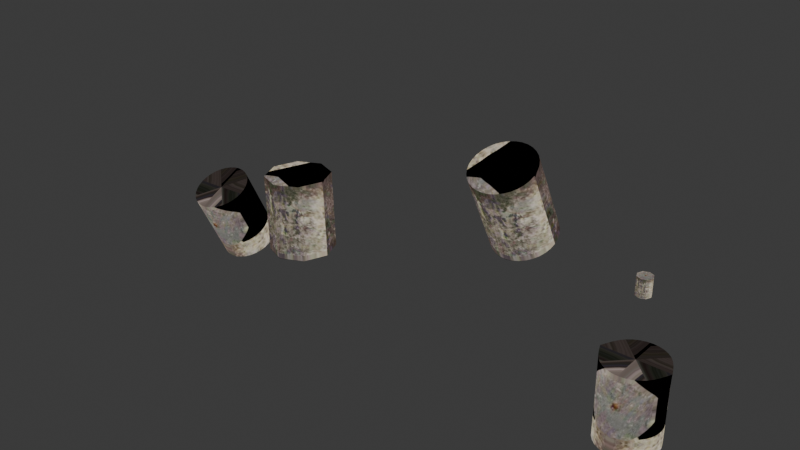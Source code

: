 # Source: SM_PRP_ConcreteBollard_A_01.blend  (saved by Blender 5.2.44; exported with 4.5.12 LTS)
import bpy
from mathutils import Matrix  # noqa: F401  (used for matrix-valued properties, if any)

bpy.ops.wm.read_factory_settings(use_empty=True)
scene = bpy.context.scene
scene.name = 'Scene'

# ---- collections
col_collection = bpy.data.collections.new('Collection'); scene.collection.children.link(col_collection)

# ---- images (referenced by path relative to the original .blend; pixels are not part of the script)
import os
ASSET_DIR = os.environ.get("B2B_ASSET_DIR", "")  # directory of the original .blend (textures are referenced by path, not embedded)
HERE = os.path.dirname(os.path.abspath(__file__))  # packed textures are extracted next to this script under _unpacked/

def load_image(name, relpath, width, height, colorspace="sRGB"):
    """Load a texture the original file referenced (path relative to the .blend, or extracted next to this script)."""
    p = next((c for c in (os.path.join(HERE, relpath), os.path.join(ASSET_DIR, relpath)) if relpath and os.path.exists(c)), "")
    if p:
        img = bpy.data.images.load(p, check_existing=True)
        img.name = name
    else:  # same state as the original file: an image datablock whose file is absent (Cycles renders it pink)
        img = bpy.data.images.new(name, width, height)
        img.source = "FILE"
        img.filepath = "//" + (relpath or name)
    img.colorspace_settings.name = colorspace
    return img
img_646943043_c71fed62_8a24_4866_8b67_51c8f0004375_png = load_image('646943043-c71fed62-8a24-4866-8b67-51c8f0004375.png', '_unpacked/646943043-c71fed62-8a24-4866-8b67-51c8f0004375.2169c53c.png', 461, 509, 'sRGB')
img_t_prp_concretebollard_a_01 = load_image('T_PRP_ConcreteBollard_A_01', '_unpacked/T_PRP_ConcreteBollard_A_01.b5619ce0.png', 512, 512, 'sRGB')

# ---- materials (node trees are filled in below, after node groups)
mat_m_prp_concretebollard_a_01 = bpy.data.materials.new('M_PRP_ConcreteBollard_A_01')

# ---- node groups
ng_smooth_by_angle = bpy.data.node_groups.new('Smooth by Angle', 'GeometryNodeTree')
_s = ng_smooth_by_angle.interface.new_socket(name='Mesh', in_out='OUTPUT', socket_type='NodeSocketGeometry')
_s = ng_smooth_by_angle.interface.new_socket(name='Mesh', in_out='INPUT', socket_type='NodeSocketGeometry')
_s = ng_smooth_by_angle.interface.new_socket(name='Angle', in_out='INPUT', socket_type='NodeSocketFloat')
_s.subtype = 'ANGLE'
_s.default_value = 0.5236
_s.min_value = 0.0
_s.max_value = 3.142
_s.description = 'Maximum face angle for smooth edges'
_s = ng_smooth_by_angle.interface.new_socket(name='Ignore Sharpness', in_out='INPUT', socket_type='NodeSocketBool')
_s.force_non_field = True
ng_smooth_by_angle.is_modifier = True
_N = ng_smooth_by_angle.nodes; _L = ng_smooth_by_angle.links
n0 = _N.new('GeometryNodeSetShadeSmooth'); n0.name = 'Set Shade Smooth'; n0.location = (120, -80)
n0.domain = 'EDGE'
n1 = _N.new('GeometryNodeSetShadeSmooth'); n1.name = 'Set Shade Smooth.001'; n1.location = (300, -80)
n2 = _N.new('NodeGroupOutput'); n2.name = 'Group Output'; n2.location = (480, -80)
n3 = _N.new('GeometryNodeInputMeshEdgeAngle'); n3.name = 'Edge Angle'; n3.location = (-440, -240)
n4 = _N.new('NodeGroupInput'); n4.name = 'Group Input'; n4.location = (-80, -80)
n5 = _N.new('GeometryNodeInputEdgeSmooth'); n5.name = 'Is Edge Smooth'; n5.location = (-260, -120)
n6 = _N.new('GeometryNodeInputShadeSmooth'); n6.name = 'Is Shade Smooth'; n6.location = (-440, -397)
n7 = _N.new('FunctionNodeCompare'); n7.name = 'Compare'; n7.location = (-260, -260)
n7.operation = 'LESS_EQUAL'
n8 = _N.new('FunctionNodeBooleanMath'); n8.name = 'Boolean Math.001'; n8.location = (-80, -260)
n9 = _N.new('NodeGroupInput'); n9.name = 'Group Input.001'; n9.location = (-440, -329)
n10 = _N.new('NodeGroupInput'); n10.name = 'Group Input.002'; n10.location = (-259, -189)
n11 = _N.new('FunctionNodeBooleanMath'); n11.name = 'Boolean Math'; n11.location = (-80, -149)
n11.operation = 'OR'
n12 = _N.new('FunctionNodeBooleanMath'); n12.name = 'Boolean Math.002'; n12.location = (-260, -380)
n12.operation = 'OR'
n13 = _N.new('NodeGroupInput'); n13.name = 'Group Input.003'; n13.location = (-440, -460)
_L.new(n3.outputs[0], n7.inputs[0])
_L.new(n1.outputs[0], n2.inputs[0])
_L.new(n9.outputs[1], n7.inputs[1])
_L.new(n7.outputs[0], n8.inputs[0])
_L.new(n4.outputs[0], n0.inputs[0])
_L.new(n0.outputs[0], n1.inputs[0])
_L.new(n8.outputs[0], n0.inputs[2])
_L.new(n10.outputs[2], n11.inputs[1])
_L.new(n5.outputs[0], n11.inputs[0])
_L.new(n11.outputs[0], n0.inputs[1])
_L.new(n13.outputs[2], n12.inputs[1])
_L.new(n6.outputs[0], n12.inputs[0])
_L.new(n12.outputs[0], n8.inputs[1])
n2.is_active_output = True

# ---- material node trees
mat_m_prp_concretebollard_a_01.use_nodes = True; mat_m_prp_concretebollard_a_01.node_tree.nodes.clear()
_N = mat_m_prp_concretebollard_a_01.node_tree.nodes; _L = mat_m_prp_concretebollard_a_01.node_tree.links
n0 = _N.new('ShaderNodeBsdfPrincipled'); n0.name = 'Principled BSDF'; n0.location = (-246, 29)
n0.inputs[10].default_value = 0.005
n1 = _N.new('ShaderNodeOutputMaterial'); n1.name = 'Material Output'; n1.location = (200, 100)
n2 = _N.new('ShaderNodeTexImage'); n2.name = 'Image Texture'; n2.location = (-825, -41)
n2.image = img_646943043_c71fed62_8a24_4866_8b67_51c8f0004375_png
n3 = _N.new('ShaderNodeUVMap'); n3.name = 'UV Map'; n3.location = (-1045, -245)
n3.width = 160
n3.uv_map = 'UVMap.001'
n4 = _N.new('ShaderNodeTexImage'); n4.name = 'Image Texture.001'; n4.location = (-414, 438)
n4.image = img_t_prp_concretebollard_a_01
_L.new(n3.outputs[0], n2.inputs[0])
_L.new(n4.outputs[0], n1.inputs[0])
n1.is_active_output = True

# ---- world
world_world = bpy.data.worlds.new('World'); scene.world = world_world
world_world.use_nodes = True; world_world.node_tree.nodes.clear()
_N = world_world.node_tree.nodes; _L = world_world.node_tree.links
n0 = _N.new('ShaderNodeOutputWorld'); n0.name = 'World Output'; n0.location = (200, 100)
n1 = _N.new('ShaderNodeBackground'); n1.name = 'Background'; n1.location = (-200, 100)
n1.inputs[0].default_value = (0.05088, 0.05088, 0.05088, 1.0)
_L.new(n1.outputs[0], n0.inputs[0])
n0.is_active_output = True
world_world.color = (0.05088, 0.05088, 0.05088)
world_world.sun_shadow_jitter_overblur = 0.0

# ---- meshes
me_cylinder = bpy.data.meshes.new('Cylinder')
me_cylinder.from_pydata([(0.7071, 0.7071, -2.384e-07), (-7.276e-10, 1.0, 2.397), (1.0, 7.857e-08, -1.192e-07), (1.0, 4.284e-08, 2.397), (0.7071, -0.7071, 0.0), (0.7071, -0.7071, 2.397), (0.0, -1.0, 0.0), (2.037e-10, -1.0, 2.397), (-0.7071, -0.7071, 0.0), (-0.7071, -0.7071, 2.397), (-1.0, 8.229e-08, -1.192e-07), (-1.0, 4.657e-08, 2.397), (7.683e-09, 0.0, 2.397), (0.7071, 0.7071, 2.397), (7.069e-09, 1.0, -2.384e-07), (-0.7071, 0.7071, -2.384e-07), (-0.7071, 0.7071, 2.397)], [], [(15, 10, 11, 16), (14, 15, 16, 1), (2, 3, 5, 4), (4, 5, 7, 6), (6, 7, 9, 8), (8, 9, 11, 10), (7, 5, 12), (0, 14, 1, 13), (2, 0, 13, 3), (16, 11, 12), (3, 13, 12), (9, 7, 12), (1, 16, 12), (13, 1, 12), (5, 3, 12), (11, 9, 12)])
me_cylinder.polygons.foreach_set('use_smooth', [True] * 16)
_k = {(0, 14): 1.0, (2, 4): 1.0, (3, 5): 1.0, (4, 6): 1.0, (5, 7): 1.0, (6, 8): 1.0, (7, 9): 1.0, (8, 10): 1.0, (9, 11): 1.0, (14, 15): 1.0, (3, 13): 1.0, (0, 2): 1.0, (10, 15): 1.0, (11, 16): 1.0, (1, 13): 1.0, (1, 16): 1.0}
me_cylinder.attributes.new('crease_edge', 'FLOAT', 'EDGE').data.foreach_set('value', [_k.get((min(e.vertices), max(e.vertices)), 0.0) for e in me_cylinder.edges])
_uv = me_cylinder.uv_layers.new(name='UVMap')
_uv.uv.foreach_set('vector', [0.4974, 0.431, 0.4999, 0.574, 0.004366, 0.5775, 0.001515, 0.4335, 0.4966, 0.2885, 0.4974, 0.431, 0.001515, 0.4335, 0.0001438, 0.2889, 0.9956, 0.5775, 0.5001, 0.574, 0.5026, 0.431, 0.9985, 0.4335, 0.9985, 0.4335, 0.5026, 0.431, 0.5034, 0.2885, 0.9999, 0.2889, 0.9999, 0.2889, 0.5034, 0.2885, 0.5021, 0.1462, 0.9994, 0.1442, 0.9994, 0.1442, 0.5021, 0.1462, 0.5001, 0.00318, 0.9964, 0.0001438, 0.3827, 0.8228, 0.2707, 0.9243, 0.1914, 0.751, 0.4979, 0.1462, 0.4966, 0.2885, 0.0001438, 0.2889, 0.0005966, 0.1442, 0.4999, 0.00318, 0.4979, 0.1462, 0.0005966, 0.1442, 0.003553, 0.0001438, 0.1122, 0.5778, 0.2707, 0.5778, 0.1914, 0.751, 0.1122, 0.9243, 0.0001439, 0.8228, 0.1914, 0.751, 0.3827, 0.6793, 0.3827, 0.8228, 0.1914, 0.751, 0.0001439, 0.6793, 0.1122, 0.5778, 0.1914, 0.751, 0.0001439, 0.8228, 0.0001439, 0.6793, 0.1914, 0.751, 0.2707, 0.9243, 0.1122, 0.9243, 0.1914, 0.751, 0.2707, 0.5778, 0.3827, 0.6793, 0.1914, 0.751])
_uv.active_render = True
_uv = me_cylinder.uv_layers.new(name='UVMap.001')
_uv.uv.foreach_set('vector', [0.3754, 0.2706, 0.3098, 0.3122, 0.286, 0.6447, 0.355, 0.6008, 0.4893, 0.2572, 0.3754, 0.2706, 0.355, 0.6008, 0.475, 0.5867, 0.6608, 0.3254, 0.6558, 0.6585, 0.5981, 0.6106, 0.6061, 0.28, 0.6061, 0.28, 0.5981, 0.6106, 0.475, 0.5867, 0.4893, 0.2572, 0.4893, 0.2572, 0.475, 0.5867, 0.355, 0.6008, 0.3754, 0.2706, 0.3754, 0.2706, 0.355, 0.6008, 0.286, 0.6447, 0.3098, 0.3122, 0.474, 0.6102, 0.609, 0.6365, 0.4707, 0.6826, 0.6061, 0.28, 0.4893, 0.2572, 0.475, 0.5867, 0.5981, 0.6106, 0.6608, 0.3254, 0.6061, 0.28, 0.5981, 0.6106, 0.6558, 0.6585, 0.3324, 0.7287, 0.2784, 0.6754, 0.4707, 0.6826, 0.663, 0.6898, 0.6043, 0.7389, 0.4707, 0.6826, 0.3371, 0.6263, 0.474, 0.6102, 0.4707, 0.6826, 0.4674, 0.755, 0.3324, 0.7287, 0.4707, 0.6826, 0.6043, 0.7389, 0.4674, 0.755, 0.4707, 0.6826, 0.609, 0.6365, 0.663, 0.6898, 0.4707, 0.6826, 0.2784, 0.6754, 0.3371, 0.6263, 0.4707, 0.6826])
me_cylinder.materials.append(mat_m_prp_concretebollard_a_01)
me_cylinder.update()
me_cylinder_001 = bpy.data.meshes.new('Cylinder.001')
me_cylinder_001.from_pydata([(0.0, 1.0, 0.0), (2.037e-10, 1.0, 2.397), (0.7071, 0.7071, 0.0), (0.7071, 0.7071, 2.397), (1.0, 0.0, 0.0), (1.0, -1.084e-19, 2.397), (0.7071, -0.7071, 0.0), (0.7071, -0.7071, 2.397), (0.0, -1.0, 0.0), (2.037e-10, -1.0, 2.397), (-0.7071, -0.7071, 0.0), (-0.7071, -0.7071, 2.397), (-1.0, 0.0, 0.0), (-1.0, -1.084e-19, 2.397), (-0.7071, 0.7071, 0.0), (-0.7071, 0.7071, 2.397), (7.683e-09, 0.0, 2.397), (0.0, -7.451e-09, 0.0)], [], [(0, 1, 3, 2), (2, 3, 5, 4), (4, 5, 7, 6), (6, 7, 9, 8), (8, 9, 11, 10), (10, 11, 13, 12), (9, 7, 16), (12, 13, 15, 14), (14, 15, 1, 0), (2, 4, 17), (10, 12, 17), (15, 13, 16), (5, 3, 16), (11, 9, 16), (1, 15, 16), (3, 1, 16), (7, 5, 16), (13, 11, 16), (4, 6, 17), (0, 2, 17), (14, 0, 17), (8, 10, 17), (6, 8, 17), (12, 14, 17)])
me_cylinder_001.polygons.foreach_set('use_smooth', [True] * 24)
_k = {(0, 2): 1.0, (1, 3): 1.0, (2, 4): 1.0, (3, 5): 1.0, (4, 6): 1.0, (5, 7): 1.0, (6, 8): 1.0, (7, 9): 1.0, (8, 10): 1.0, (9, 11): 1.0, (10, 12): 1.0, (11, 13): 1.0, (12, 14): 1.0, (13, 15): 1.0, (0, 14): 1.0, (1, 15): 1.0}
me_cylinder_001.attributes.new('crease_edge', 'FLOAT', 'EDGE').data.foreach_set('value', [_k.get((min(e.vertices), max(e.vertices)), 0.0) for e in me_cylinder_001.edges])
_uv = me_cylinder_001.uv_layers.new(name='UVMap')
_uv.uv.foreach_set('vector', [1.0, 0.5, 1.0, 1.0, 0.875, 1.0, 0.875, 0.5, 0.875, 0.5, 0.875, 1.0, 0.75, 1.0, 0.75, 0.5, 0.75, 0.5, 0.75, 1.0, 0.625, 1.0, 0.625, 0.5, 0.625, 0.5, 0.625, 1.0, 0.5, 1.0, 0.5, 0.5, 0.5, 0.5, 0.5, 1.0, 0.375, 1.0, 0.375, 0.5, 0.375, 0.5, 0.375, 1.0, 0.25, 1.0, 0.25, 0.5, 0.5, 1.0, 0.625, 1.0, 0.5, 1.0, 0.25, 0.5, 0.25, 1.0, 0.125, 1.0, 0.125, 0.5, 0.125, 0.5, 0.125, 1.0, 0.0, 1.0, 0.0, 0.5, 0.875, 0.5, 0.75, 0.5, 0.875, 0.5, 0.375, 0.5, 0.25, 0.5, 0.375, 0.5, 0.125, 1.0, 0.25, 1.0, 0.125, 1.0, 0.75, 1.0, 0.875, 1.0, 0.75, 1.0, 0.375, 1.0, 0.5, 1.0, 0.375, 1.0, 0.0, 1.0, 0.125, 1.0, 0.0, 1.0, 0.875, 1.0, 1.0, 1.0, 0.875, 1.0, 0.625, 1.0, 0.75, 1.0, 0.625, 1.0, 0.25, 1.0, 0.375, 1.0, 0.25, 1.0, 0.75, 0.5, 0.625, 0.5, 0.75, 0.5, 1.0, 0.5, 0.875, 0.5, 1.0, 0.5, 0.125, 0.5, 0.0, 0.5, 0.125, 0.5, 0.5, 0.5, 0.375, 0.5, 0.5, 0.5, 0.625, 0.5, 0.5, 0.5, 0.625, 0.5, 0.25, 0.5, 0.125, 0.5, 0.25, 0.5])
_uv.active_render = True
_uv = me_cylinder_001.uv_layers.new(name='UVMap.001')
_uv.uv.foreach_set('vector', [0.4831, 0.3941, 0.4682, 0.7366, 0.6047, 0.7205, 0.6125, 0.3789, 0.6125, 0.3789, 0.6047, 0.7205, 0.6632, 0.6716, 0.668, 0.3325, 0.668, 0.3325, 0.6632, 0.6716, 0.6094, 0.6185, 0.6169, 0.2821, 0.6169, 0.2821, 0.6094, 0.6185, 0.4748, 0.5922, 0.4893, 0.2572, 0.4893, 0.2572, 0.4748, 0.5922, 0.3382, 0.6083, 0.3598, 0.2725, 0.3598, 0.2725, 0.3382, 0.6083, 0.2798, 0.6572, 0.3044, 0.3189, 0.474, 0.6102, 0.609, 0.6365, 0.4707, 0.6826, 0.3044, 0.3189, 0.2798, 0.6572, 0.3336, 0.7104, 0.3554, 0.3693, 0.3554, 0.3693, 0.3336, 0.7104, 0.4682, 0.7366, 0.4831, 0.3941, 0.6128, 0.3667, 0.6682, 0.3204, 0.4867, 0.3136, 0.3606, 0.2605, 0.3052, 0.3069, 0.4867, 0.3136, 0.3324, 0.7287, 0.2784, 0.6754, 0.4707, 0.6826, 0.663, 0.6898, 0.6043, 0.7389, 0.4707, 0.6826, 0.3371, 0.6263, 0.474, 0.6102, 0.4707, 0.6826, 0.4674, 0.755, 0.3324, 0.7287, 0.4707, 0.6826, 0.6043, 0.7389, 0.4674, 0.755, 0.4707, 0.6826, 0.609, 0.6365, 0.663, 0.6898, 0.4707, 0.6826, 0.2784, 0.6754, 0.3371, 0.6263, 0.4707, 0.6826, 0.6682, 0.3204, 0.6172, 0.2702, 0.4867, 0.3136, 0.4836, 0.3819, 0.6128, 0.3667, 0.4867, 0.3136, 0.3562, 0.3571, 0.4836, 0.3819, 0.4867, 0.3136, 0.4898, 0.2453, 0.3606, 0.2605, 0.4867, 0.3136, 0.6172, 0.2702, 0.4898, 0.2453, 0.4867, 0.3136, 0.3052, 0.3069, 0.3562, 0.3571, 0.4867, 0.3136])
me_cylinder_001.materials.append(mat_m_prp_concretebollard_a_01)
me_cylinder_001.update()
me_cylinder_003 = bpy.data.meshes.new('Cylinder.003')
me_cylinder_003.from_pydata([(0.1278, 0.1278, -4.311e-08), (-1.316e-10, 0.1808, 0.4335), (0.1808, 1.421e-08, -2.155e-08), (0.1808, 7.746e-09, 0.4335), (0.1278, -0.1278, 0.0), (0.1278, -0.1278, 0.4335), (0.0, -0.1808, 0.0), (3.683e-11, -0.1808, 0.4335), (-0.1278, -0.1278, 0.0), (-0.1278, -0.1278, 0.4335), (-0.1808, 1.488e-08, -2.155e-08), (-0.1808, 8.419e-09, 0.4335), (1.389e-09, 0.0, 0.4335), (0.1278, 0.1278, 0.4335), (1.278e-09, 0.1808, -4.311e-08), (-0.1278, 0.1278, -4.311e-08), (-0.1278, 0.1278, 0.4335)], [], [(15, 10, 11, 16), (14, 15, 16, 1), (2, 3, 5, 4), (4, 5, 7, 6), (6, 7, 9, 8), (8, 9, 11, 10), (7, 5, 12), (0, 14, 1, 13), (2, 0, 13, 3), (16, 11, 12), (3, 13, 12), (9, 7, 12), (1, 16, 12), (13, 1, 12), (5, 3, 12), (11, 9, 12)])
me_cylinder_003.polygons.foreach_set('use_smooth', [True] * 16)
_k = {(0, 14): 1.0, (2, 4): 1.0, (3, 5): 1.0, (4, 6): 1.0, (5, 7): 1.0, (6, 8): 1.0, (7, 9): 1.0, (8, 10): 1.0, (9, 11): 1.0, (14, 15): 1.0, (3, 13): 1.0, (0, 2): 1.0, (10, 15): 1.0, (11, 16): 1.0, (1, 13): 1.0, (1, 16): 1.0}
me_cylinder_003.attributes.new('crease_edge', 'FLOAT', 'EDGE').data.foreach_set('value', [_k.get((min(e.vertices), max(e.vertices)), 0.0) for e in me_cylinder_003.edges])
_uv = me_cylinder_003.uv_layers.new(name='UVMap')
_uv.uv.foreach_set('vector', [0.02681, 0.1677, 0.02681, 0.0236, 0.4781, 0.0236, 0.4781, 0.1677, 0.02681, 0.3118, 0.02681, 0.1677, 0.4781, 0.1677, 0.4781, 0.3118, 0.967, 0.6, 0.5157, 0.6, 0.5157, 0.4559, 0.967, 0.4559, 0.967, 0.4559, 0.5157, 0.4559, 0.5157, 0.3118, 0.967, 0.3118, 0.967, 0.3118, 0.5157, 0.3118, 0.5157, 0.1677, 0.967, 0.1677, 0.967, 0.1677, 0.5157, 0.1677, 0.5157, 0.02353, 0.967, 0.02353, 0.4297, 0.6298, 0.5738, 0.6298, 0.5017, 0.8037, 0.02681, 0.456, 0.02681, 0.3118, 0.4781, 0.3118, 0.4781, 0.456, 0.02681, 0.6001, 0.02681, 0.456, 0.4781, 0.456, 0.4781, 0.6001, 0.4297, 0.9777, 0.3278, 0.8758, 0.5017, 0.8037, 0.6757, 0.7317, 0.6757, 0.8758, 0.5017, 0.8037, 0.3278, 0.7317, 0.4297, 0.6298, 0.5017, 0.8037, 0.5738, 0.9777, 0.4297, 0.9777, 0.5017, 0.8037, 0.6757, 0.8758, 0.5738, 0.9777, 0.5017, 0.8037, 0.5738, 0.6298, 0.6757, 0.7317, 0.5017, 0.8037, 0.3278, 0.8758, 0.3278, 0.7317, 0.5017, 0.8037])
_uv.active_render = True
_uv = me_cylinder_003.uv_layers.new(name='UVMap.001')
_uv.uv.foreach_set('vector', [0.3754, 0.2706, 0.3098, 0.3122, 0.286, 0.6447, 0.355, 0.6008, 0.4893, 0.2572, 0.3754, 0.2706, 0.355, 0.6008, 0.475, 0.5867, 0.6608, 0.3254, 0.6558, 0.6585, 0.5981, 0.6106, 0.6061, 0.28, 0.6061, 0.28, 0.5981, 0.6106, 0.475, 0.5867, 0.4893, 0.2572, 0.4893, 0.2572, 0.475, 0.5867, 0.355, 0.6008, 0.3754, 0.2706, 0.3754, 0.2706, 0.355, 0.6008, 0.286, 0.6447, 0.3098, 0.3122, 0.474, 0.6102, 0.609, 0.6365, 0.4707, 0.6826, 0.6061, 0.28, 0.4893, 0.2572, 0.475, 0.5867, 0.5981, 0.6106, 0.6608, 0.3254, 0.6061, 0.28, 0.5981, 0.6106, 0.6558, 0.6585, 0.3324, 0.7287, 0.2784, 0.6754, 0.4707, 0.6826, 0.663, 0.6898, 0.6043, 0.7389, 0.4707, 0.6826, 0.3371, 0.6263, 0.474, 0.6102, 0.4707, 0.6826, 0.4674, 0.755, 0.3324, 0.7287, 0.4707, 0.6826, 0.6043, 0.7389, 0.4674, 0.755, 0.4707, 0.6826, 0.609, 0.6365, 0.663, 0.6898, 0.4707, 0.6826, 0.2784, 0.6754, 0.3371, 0.6263, 0.4707, 0.6826])
me_cylinder_003.materials.append(mat_m_prp_concretebollard_a_01)
me_cylinder_003.update()
me_cylinder_002 = bpy.data.meshes.new('Cylinder.002')
me_cylinder_002.from_pydata([(0.7071, 0.7071, -2.384e-07), (2.037e-10, 1.0, 2.397), (0.7071, 0.7071, 2.397), (1.0, 7.857e-08, -1.192e-07), (1.0, 4.284e-08, 2.397), (0.7071, -0.7071, 0.0), (0.7071, -0.7071, 2.397), (0.0, -1.0, 0.0), (2.037e-10, -1.0, 2.397), (-0.7071, -0.7071, 0.0), (-0.7071, -0.7071, 2.397), (-1.0, 8.229e-08, -1.192e-07), (-1.0, 4.657e-08, 2.397), (-0.7071, 0.7071, 2.397), (7.683e-09, 0.0, 2.397), (0.7071, 0.7071, 2.397), (7.069e-09, 1.0, -2.384e-07), (-1.659e-09, 1.0, 2.397), (-0.7071, 0.7071, -2.384e-07), (-0.7071, 0.7071, 2.397)], [], [(18, 11, 12, 19), (16, 18, 19, 17), (3, 4, 6, 5), (5, 6, 8, 7), (7, 8, 10, 9), (9, 10, 12, 11), (8, 6, 14), (0, 16, 17, 15), (3, 0, 15, 4), (13, 12, 14), (4, 2, 14), (10, 8, 14), (1, 13, 14), (2, 1, 14), (6, 4, 14), (12, 10, 14)])
me_cylinder_002.polygons.foreach_set('use_smooth', [True] * 16)
_k = {(1, 2): 1.0, (15, 17): 1.0, (0, 16): 1.0, (2, 4): 1.0, (3, 5): 1.0, (4, 6): 1.0, (5, 7): 1.0, (6, 8): 1.0, (7, 9): 1.0, (8, 10): 1.0, (9, 11): 1.0, (10, 12): 1.0, (12, 13): 1.0, (1, 13): 1.0, (16, 18): 1.0, (17, 19): 1.0, (4, 15): 1.0, (0, 3): 1.0, (11, 18): 1.0, (12, 19): 1.0}
me_cylinder_002.attributes.new('crease_edge', 'FLOAT', 'EDGE').data.foreach_set('value', [_k.get((min(e.vertices), max(e.vertices)), 0.0) for e in me_cylinder_002.edges])
_uv = me_cylinder_002.uv_layers.new(name='UVMap')
_uv.uv.foreach_set('vector', [0.375, 0.5, 0.25, 0.5, 0.25, 1.0, 0.375, 1.0, 0.5, 0.5, 0.375, 0.5, 0.375, 1.0, 0.5, 1.0, 0.75, 0.5, 0.75, 1.0, 0.625, 1.0, 0.625, 0.5, 0.625, 0.5, 0.625, 1.0, 0.5, 1.0, 0.5, 0.5, 0.5, 0.5, 0.5, 1.0, 0.375, 1.0, 0.375, 0.5, 0.375, 0.5, 0.375, 1.0, 0.25, 1.0, 0.25, 0.5, 0.5, 1.0, 0.625, 1.0, 0.5, 1.0, 0.625, 0.5, 0.5, 0.5, 0.5, 1.0, 0.625, 1.0, 0.75, 0.5, 0.625, 0.5, 0.625, 1.0, 0.75, 1.0, 0.125, 1.0, 0.25, 1.0, 0.125, 1.0, 0.75, 1.0, 0.875, 1.0, 0.75, 1.0, 0.375, 1.0, 0.5, 1.0, 0.375, 1.0, 0.0, 1.0, 0.125, 1.0, 0.0, 1.0, 0.875, 1.0, 1.0, 1.0, 0.875, 1.0, 0.625, 1.0, 0.75, 1.0, 0.625, 1.0, 0.25, 1.0, 0.375, 1.0, 0.25, 1.0])
_uv.active_render = True
_uv = me_cylinder_002.uv_layers.new(name='UVMap.001')
_uv.uv.foreach_set('vector', [0.3598, 0.2725, 0.3098, 0.3122, 0.286, 0.6447, 0.3386, 0.6027, 0.4893, 0.2572, 0.3598, 0.2725, 0.3386, 0.6027, 0.475, 0.5867, 0.6608, 0.3254, 0.6558, 0.6585, 0.6095, 0.6129, 0.6169, 0.2821, 0.6169, 0.2821, 0.6095, 0.6129, 0.475, 0.5867, 0.4893, 0.2572, 0.4893, 0.2572, 0.475, 0.5867, 0.3386, 0.6027, 0.3598, 0.2725, 0.3598, 0.2725, 0.3386, 0.6027, 0.286, 0.6447, 0.3098, 0.3122, 0.474, 0.6102, 0.609, 0.6365, 0.4707, 0.6826, 0.6169, 0.2821, 0.4893, 0.2572, 0.475, 0.5867, 0.6095, 0.6129, 0.6608, 0.3254, 0.6169, 0.2821, 0.6095, 0.6129, 0.6558, 0.6585, 0.3324, 0.7287, 0.2784, 0.6754, 0.4707, 0.6826, 0.663, 0.6898, 0.6043, 0.7389, 0.4707, 0.6826, 0.3371, 0.6263, 0.474, 0.6102, 0.4707, 0.6826, 0.4674, 0.755, 0.3324, 0.7287, 0.4707, 0.6826, 0.6043, 0.7389, 0.4674, 0.755, 0.4707, 0.6826, 0.609, 0.6365, 0.663, 0.6898, 0.4707, 0.6826, 0.2784, 0.6754, 0.3371, 0.6263, 0.4707, 0.6826])
me_cylinder_002.materials.append(mat_m_prp_concretebollard_a_01)
me_cylinder_002.update()

# ---- objects
ob_empty = bpy.data.objects.new('Empty', img_646943043_c71fed62_8a24_4866_8b67_51c8f0004375_png)
ob_cylinder = bpy.data.objects.new('Cylinder', me_cylinder)
ob_cylinder_001 = bpy.data.objects.new('Cylinder.001', me_cylinder)
ob_cylinder_002 = bpy.data.objects.new('Cylinder.002', me_cylinder_001)
ob_prp_concretebollard_a_01 = bpy.data.objects.new('PRP_ConcreteBollard_A_01', me_cylinder_003)
ob_cylinder_004 = bpy.data.objects.new('Cylinder.004', me_cylinder_002)

# ---- transforms, parenting, visibility, modifiers, constraints
ob_empty.location = (-2.768, 0.0, 1.283)
ob_empty.rotation_euler = (1.571, -0.0, -0.0)
ob_empty.empty_display_type = 'IMAGE'
ob_empty.empty_display_size = 5.0
ob_empty.empty_image_depth = 'BACK'
ob_empty.show_empty_image_perspective = False
ob_empty.empty_image_side = 'FRONT'
ob_cylinder.location = (-2.854, 0.01711, 0.3864)
ob_cylinder.rotation_euler = (0.4286, -0.0413, -6.641e-09)
ob_cylinder.scale = (0.8332, 0.8332, 0.8332)
ob_cylinder.show_wire = True
_m = ob_cylinder.modifiers.new('Subdivision', 'SUBSURF')
_m.levels = 2
_m = ob_cylinder.modifiers.new('Smooth by Angle', 'NODES')
_m.node_group = ng_smooth_by_angle
_gi = [s.identifier for s in ng_smooth_by_angle.interface.items_tree if s.item_type == 'SOCKET' and s.in_out == 'INPUT']
_m[_gi[1]] = 1.047  # 'Angle'
_m.use_pin_to_last = True
_m.show_group_selector = False
ob_cylinder_001.location = (-9.344, -0.1388, -2.07)
ob_cylinder_001.rotation_euler = (1.141e-10, -0.0412, -5.539e-09)
ob_cylinder_001.scale = (0.8323, 0.8323, 0.8323)
_m = ob_cylinder_001.modifiers.new('Smooth by Angle', 'NODES')
_m.node_group = ng_smooth_by_angle
_gi = [s.identifier for s in ng_smooth_by_angle.interface.items_tree if s.item_type == 'SOCKET' and s.in_out == 'INPUT']
_m[_gi[1]] = 1.047  # 'Angle'
_m.use_pin_to_last = True
_m.show_group_selector = False
ob_cylinder_002.location = (-12.55, 0.9344, -3.295)
ob_cylinder_002.rotation_euler = (0.4286, -0.0413, -6.641e-09)
ob_cylinder_002.scale = (0.8332, 0.8332, 0.8332)
ob_cylinder_002.show_wire = True
_m = ob_cylinder_002.modifiers.new('Subdivision', 'SUBSURF')
_m.levels = 2
_m = ob_cylinder_002.modifiers.new('Smooth by Angle', 'NODES')
_m.node_group = ng_smooth_by_angle
_gi = [s.identifier for s in ng_smooth_by_angle.interface.items_tree if s.item_type == 'SOCKET' and s.in_out == 'INPUT']
_m[_gi[1]] = 1.047  # 'Angle'
_m.use_pin_to_last = True
_m.show_group_selector = False
ob_prp_concretebollard_a_01.location = (0.0, 0.0, 0.0)
ob_prp_concretebollard_a_01.show_wire = True
_m = ob_prp_concretebollard_a_01.modifiers.new('Smooth by Angle', 'NODES')
_m.node_group = ng_smooth_by_angle
_gi = [s.identifier for s in ng_smooth_by_angle.interface.items_tree if s.item_type == 'SOCKET' and s.in_out == 'INPUT']
_m[_gi[1]] = 1.047  # 'Angle'
_m.use_pin_to_last = True
_m.show_group_selector = False
ob_cylinder_004.location = (0.0, 0.0, -3.535)
ob_cylinder_004.scale = (0.8332, 0.8332, 0.8332)
ob_cylinder_004.show_wire = True
_m = ob_cylinder_004.modifiers.new('Subdivision', 'SUBSURF')
_m.levels = 2
_m = ob_cylinder_004.modifiers.new('Smooth by Angle', 'NODES')
_m.node_group = ng_smooth_by_angle
_gi = [s.identifier for s in ng_smooth_by_angle.interface.items_tree if s.item_type == 'SOCKET' and s.in_out == 'INPUT']
_m[_gi[1]] = 1.047  # 'Angle'
_m.use_pin_to_last = True
_m.show_group_selector = False

# ---- collection membership
col_collection.objects.link(ob_empty)
col_collection.objects.link(ob_cylinder)
col_collection.objects.link(ob_cylinder_001)
col_collection.objects.link(ob_cylinder_002)
col_collection.objects.link(ob_prp_concretebollard_a_01)
col_collection.objects.link(ob_cylinder_004)

# ---- scene / render settings (as saved in the file)
scene.frame_start = 1; scene.frame_end = 250; scene.frame_set(1)
scene.render.engine = 'CYCLES'
scene.render.bake_bias = 0.0
scene.render.bake_samples = 0
scene.render.compositor_device = 'GPU'
scene.cycles.bake_type = 'EMIT'
scene.eevee.use_volume_custom_range = False
scene.eevee.fast_gi_thickness_near = 0.1
scene.eevee.fast_gi_thickness_far = 0.0
scene.eevee.ray_tracing_options.screen_trace_thickness = 0.1
bpy.context.view_layer.update()

# ---- added for rendering (the .blend has no active camera and no usable light): camera, sun
cam_auto = bpy.data.cameras.new('AutoCamera')
cam_auto.lens = 50.0
cam_auto.sensor_width = 36.0
cam_auto.clip_end = 1000.0
ob_auto_camera = bpy.data.objects.new('AutoCamera', cam_auto)
scene.collection.objects.link(ob_auto_camera)
ob_auto_camera.location = (8.44043, -17.6537, 11.2629)
ob_auto_camera.rotation_euler = (1.09748, -7.21219e-08, 0.694738)
scene.camera = ob_auto_camera
light_auto_sun = bpy.data.lights.new('AutoSun', 'SUN')
light_auto_sun.energy = 3.0
light_auto_sun.angle = 0.0523599
ob_auto_sun = bpy.data.objects.new('AutoSun', light_auto_sun)
scene.collection.objects.link(ob_auto_sun)
ob_auto_sun.rotation_euler = (0.872665, 0.174533, 0.523599)
bpy.context.view_layer.update()
